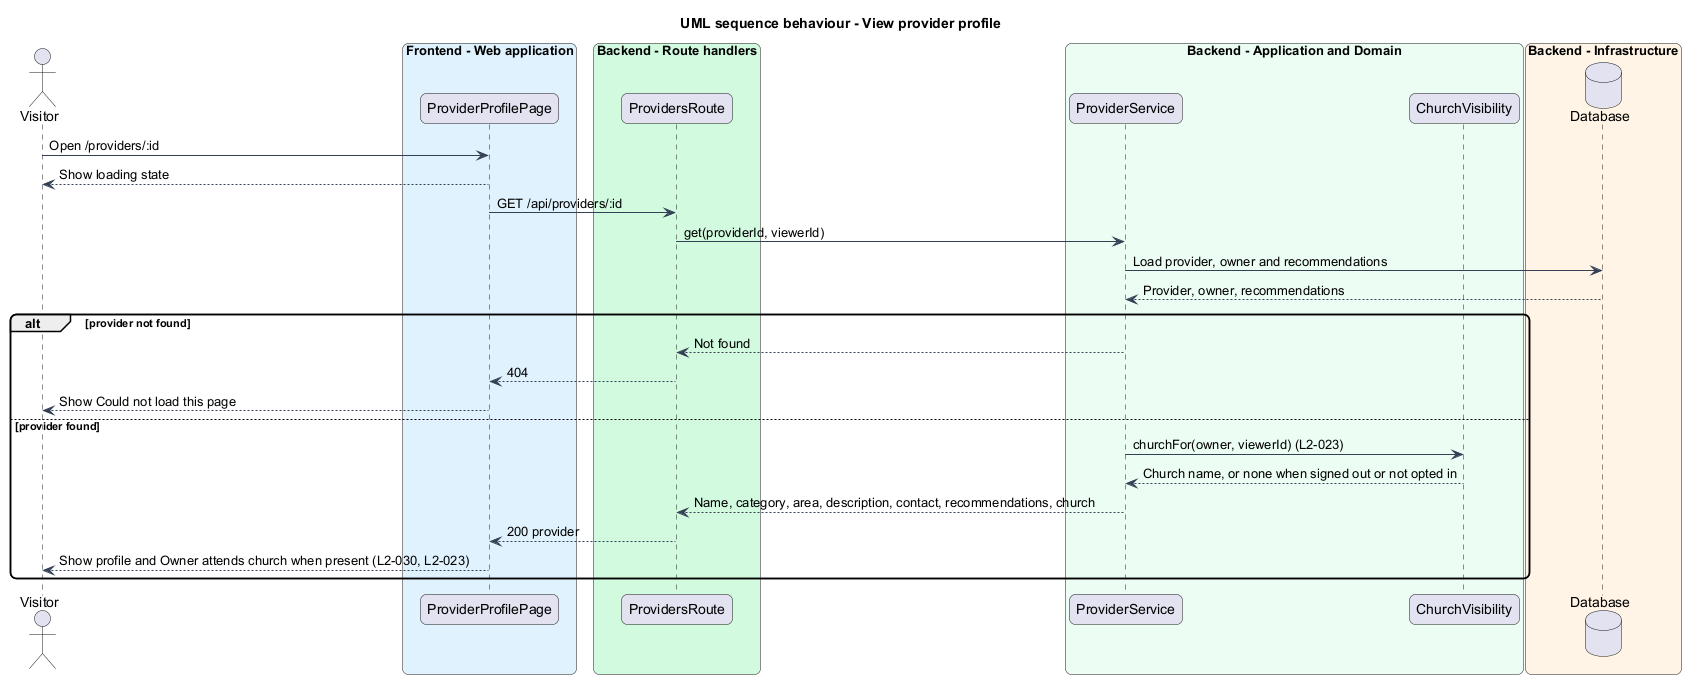

The diagram above was rendered by PlantUML. Its source (embedded in the PNG):
@startuml
title UML sequence behaviour - View provider profile
skinparam backgroundColor #FFFFFF
skinparam shadowing false
skinparam roundcorner 12
skinparam defaultFontName Arial
skinparam ArrowColor #344054
actor "Visitor" as actor
box "Frontend - Web application" #E0F2FE
  participant "ProviderProfilePage" as page
end box
box "Backend - Route handlers" #D1FADF
  participant "ProvidersRoute" as route
end box
box "Backend - Application and Domain" #ECFDF3
  participant "ProviderService" as svc
  participant "ChurchVisibility" as church
end box
box "Backend - Infrastructure" #FFF4E5
  database "Database" as db
end box
actor -> page : Open /providers/:id
page --> actor : Show loading state
page -> route : GET /api/providers/:id
route -> svc : get(providerId, viewerId)
svc -> db : Load provider, owner and recommendations
db --> svc : Provider, owner, recommendations
alt provider not found
  svc --> route : Not found
  route --> page : 404
  page --> actor : Show Could not load this page
else provider found
  svc -> church : churchFor(owner, viewerId) (L2-023)
  church --> svc : Church name, or none when signed out or not opted in
  svc --> route : Name, category, area, description, contact, recommendations, church
  route --> page : 200 provider
  page --> actor : Show profile and Owner attends church when present (L2-030, L2-023)
end
@enduml